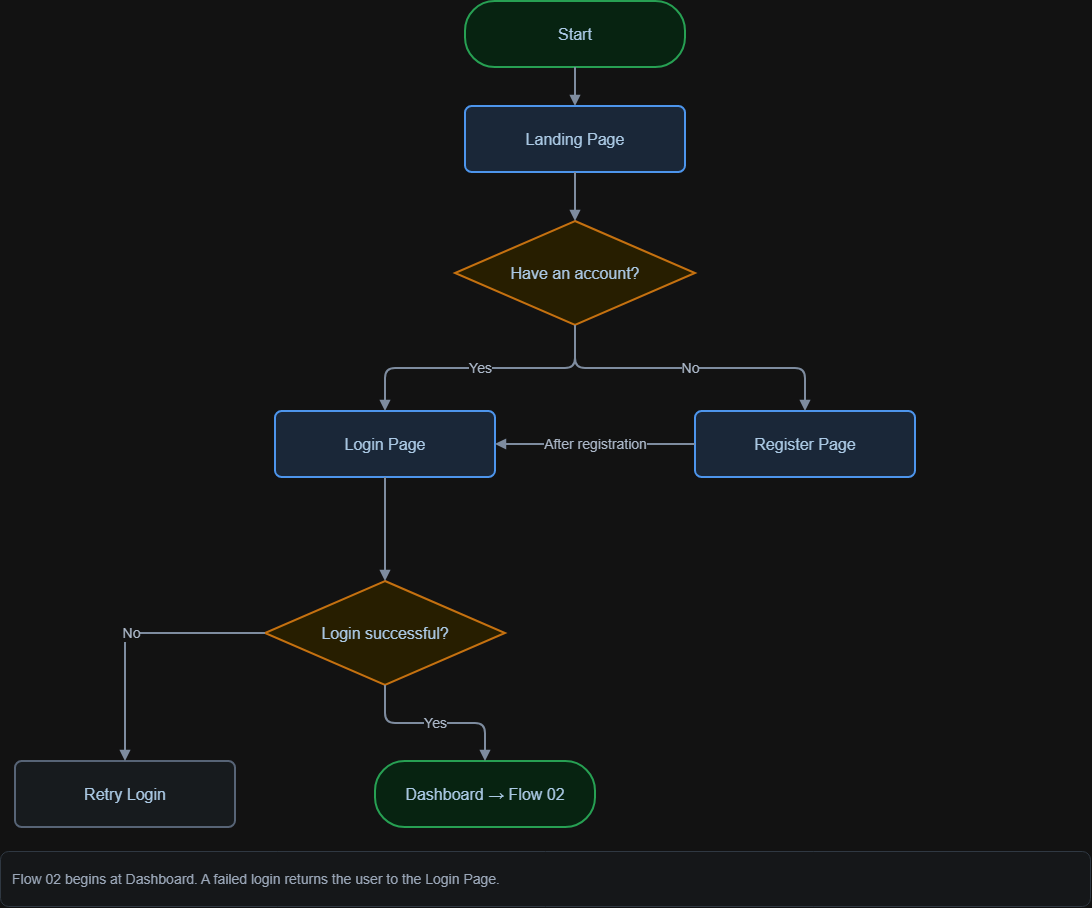

The diagram above was exported from draw.io. Its source (the exported page's mxGraphModel, read from the mxfile embedded in the PNG):
<mxGraphModel dx="1807" dy="986" grid="0" gridSize="10" guides="1" tooltips="1" connect="1" arrows="1" fold="1" page="1" pageScale="1" pageWidth="1200" pageHeight="980" math="0" shadow="0">
  <root>
    <mxCell id="0" />
    <mxCell id="1" parent="0" />
    <mxCell id="start" parent="1" style="shape=rectangle;whiteSpace=wrap;html=1;strokeWidth=2;fontColor=#123554;fontSize=16;fontFamily=Arial;align=center;verticalAlign=middle;spacing=8;rounded=1;arcSize=45;fillColor=#DCFCE7;strokeColor=#16A34A;" value="Start" vertex="1">
      <mxGeometry height="66" width="220" x="520" y="30" as="geometry" />
    </mxCell>
    <mxCell id="landing" parent="1" style="shape=rectangle;whiteSpace=wrap;html=1;strokeWidth=2;fontColor=#123554;fontSize=16;fontFamily=Arial;align=center;verticalAlign=middle;spacing=8;rounded=1;arcSize=10;fillColor=#DBEAFE;strokeColor=#287CE1;" value="Landing Page" vertex="1">
      <mxGeometry height="66" width="220" x="520" y="135" as="geometry" />
    </mxCell>
    <mxCell id="account" parent="1" style="shape=rectangle;whiteSpace=wrap;html=1;strokeWidth=2;fontColor=#123554;fontSize=16;fontFamily=Arial;align=center;verticalAlign=middle;spacing=8;rhombus;fillColor=#FEF3C7;strokeColor=#D97706;" value="Have an account?" vertex="1">
      <mxGeometry height="104" width="240" x="510" y="250" as="geometry" />
    </mxCell>
    <mxCell id="login" parent="1" style="shape=rectangle;whiteSpace=wrap;html=1;strokeWidth=2;fontColor=#123554;fontSize=16;fontFamily=Arial;align=center;verticalAlign=middle;spacing=8;rounded=1;arcSize=10;fillColor=#DBEAFE;strokeColor=#287CE1;" value="Login Page" vertex="1">
      <mxGeometry height="66" width="220" x="330" y="440" as="geometry" />
    </mxCell>
    <mxCell id="register" parent="1" style="shape=rectangle;whiteSpace=wrap;html=1;strokeWidth=2;fontColor=#123554;fontSize=16;fontFamily=Arial;align=center;verticalAlign=middle;spacing=8;rounded=1;arcSize=10;fillColor=#DBEAFE;strokeColor=#287CE1;" value="Register Page" vertex="1">
      <mxGeometry height="66" width="220" x="750" y="440" as="geometry" />
    </mxCell>
    <mxCell id="valid" parent="1" style="shape=rectangle;whiteSpace=wrap;html=1;strokeWidth=2;fontColor=#123554;fontSize=16;fontFamily=Arial;align=center;verticalAlign=middle;spacing=8;rhombus;fillColor=#FEF3C7;strokeColor=#D97706;" value="Login successful?" vertex="1">
      <mxGeometry height="104" width="240" x="320" y="610" as="geometry" />
    </mxCell>
    <mxCell id="retry" parent="1" style="shape=rectangle;whiteSpace=wrap;html=1;strokeWidth=2;fontColor=#123554;fontSize=16;fontFamily=Arial;align=center;verticalAlign=middle;spacing=8;rounded=1;arcSize=10;fillColor=#F1F5F9;strokeColor=#94A3B8;" value="Retry Login" vertex="1">
      <mxGeometry height="66" width="220" x="70" y="790" as="geometry" />
    </mxCell>
    <mxCell id="dash" parent="1" style="shape=rectangle;whiteSpace=wrap;html=1;strokeWidth=2;fontColor=#123554;fontSize=16;fontFamily=Arial;align=center;verticalAlign=middle;spacing=8;rounded=1;arcSize=45;fillColor=#DCFCE7;strokeColor=#16A34A;" value="Dashboard → Flow 02" vertex="1">
      <mxGeometry height="66" width="220" x="430" y="790" as="geometry" />
    </mxCell>
    <mxCell id="e0" edge="1" parent="1" source="start" style="edgeStyle=orthogonalEdgeStyle;rounded=1;orthogonalLoop=1;jettySize=auto;html=1;strokeColor=#64748B;strokeWidth=2;endArrow=block;endFill=1;fontSize=14;fontColor=#334155;labelBackgroundColor=#FFFFFF;" target="landing" value="">
      <mxGeometry relative="1" as="geometry" />
    </mxCell>
    <mxCell id="e1" edge="1" parent="1" source="landing" style="edgeStyle=orthogonalEdgeStyle;rounded=1;orthogonalLoop=1;jettySize=auto;html=1;strokeColor=#64748B;strokeWidth=2;endArrow=block;endFill=1;fontSize=14;fontColor=#334155;labelBackgroundColor=#FFFFFF;" target="account" value="">
      <mxGeometry relative="1" as="geometry" />
    </mxCell>
    <mxCell id="e2" edge="1" parent="1" source="account" style="edgeStyle=orthogonalEdgeStyle;rounded=1;orthogonalLoop=1;jettySize=auto;html=1;strokeColor=#64748B;strokeWidth=2;endArrow=block;endFill=1;fontSize=14;fontColor=#334155;labelBackgroundColor=#FFFFFF;" target="login" value="Yes">
      <mxGeometry relative="1" as="geometry" />
    </mxCell>
    <mxCell id="e3" edge="1" parent="1" source="account" style="edgeStyle=orthogonalEdgeStyle;rounded=1;orthogonalLoop=1;jettySize=auto;html=1;strokeColor=#64748B;strokeWidth=2;endArrow=block;endFill=1;fontSize=14;fontColor=#334155;labelBackgroundColor=#FFFFFF;" target="register" value="No">
      <mxGeometry relative="1" as="geometry" />
    </mxCell>
    <mxCell id="e4" edge="1" parent="1" source="register" style="edgeStyle=orthogonalEdgeStyle;rounded=1;orthogonalLoop=1;jettySize=auto;html=1;strokeColor=#64748B;strokeWidth=2;endArrow=block;endFill=1;fontSize=14;fontColor=#334155;labelBackgroundColor=#FFFFFF;" target="login" value="After registration">
      <mxGeometry relative="1" as="geometry" />
    </mxCell>
    <mxCell id="e5" edge="1" parent="1" source="login" style="edgeStyle=orthogonalEdgeStyle;rounded=1;orthogonalLoop=1;jettySize=auto;html=1;strokeColor=#64748B;strokeWidth=2;endArrow=block;endFill=1;fontSize=14;fontColor=#334155;labelBackgroundColor=#FFFFFF;" target="valid" value="">
      <mxGeometry relative="1" as="geometry" />
    </mxCell>
    <mxCell id="e6" edge="1" parent="1" source="valid" style="edgeStyle=orthogonalEdgeStyle;rounded=1;orthogonalLoop=1;jettySize=auto;html=1;strokeColor=#64748B;strokeWidth=2;endArrow=block;endFill=1;fontSize=14;fontColor=#334155;labelBackgroundColor=#FFFFFF;" target="retry" value="No">
      <mxGeometry relative="1" as="geometry" />
    </mxCell>
    <mxCell id="e7" edge="1" parent="1" source="valid" style="edgeStyle=orthogonalEdgeStyle;rounded=1;orthogonalLoop=1;jettySize=auto;html=1;strokeColor=#64748B;strokeWidth=2;endArrow=block;endFill=1;fontSize=14;fontColor=#334155;labelBackgroundColor=#FFFFFF;" target="dash" value="Yes">
      <mxGeometry relative="1" as="geometry" />
    </mxCell>
    <mxCell id="note" parent="1" style="rounded=1;whiteSpace=wrap;html=1;fillColor=#F8FAFC;strokeColor=#CBD5E1;fontColor=#475569;fontSize=14;align=left;spacing=12;" value="Flow 02 begins at Dashboard. A failed login returns the user to the Login Page." vertex="1">
      <mxGeometry height="55" width="1090" x="55" y="880" as="geometry" />
    </mxCell>
  </root>
</mxGraphModel>